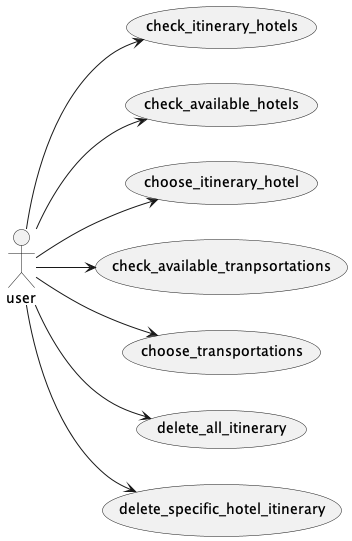

The diagram above was rendered by PlantUML. Its source (embedded in the PNG):
@startuml
left to right direction
:user:
user --> (check_itinerary_hotels)
user --> (check_available_hotels)
user --> (choose_itinerary_hotel)
user --> (check_available_tranpsortations)
user --> (choose_transportations)
user --> (delete_all_itinerary)
user --> (delete_specific_hotel_itinerary)

@enduml